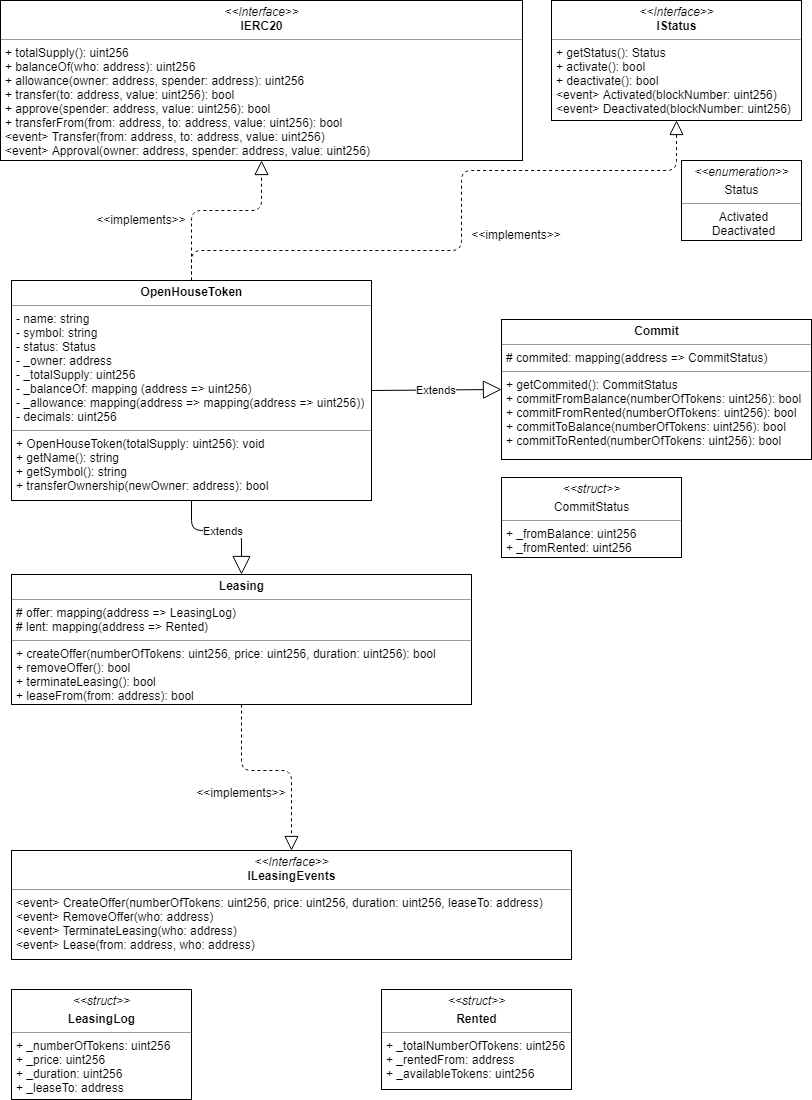

The diagram above was exported from draw.io. Its source (the exported page's mxGraphModel, read from the mxfile embedded in the PNG):
<mxGraphModel dx="1394" dy="702" grid="1" gridSize="10" guides="1" tooltips="1" connect="1" arrows="1" fold="1" page="1" pageScale="1" pageWidth="827" pageHeight="1169" math="0" shadow="0">
  <root>
    <mxCell id="0" />
    <mxCell id="1" parent="0" />
    <mxCell id="B_E1CrV0eOcXe67gAG_t-1" value="&lt;p style=&quot;margin: 0px ; margin-top: 4px ; text-align: center&quot;&gt;&lt;b&gt;OpenHouseToken&lt;/b&gt;&lt;/p&gt;&lt;hr size=&quot;1&quot;&gt;&lt;p style=&quot;margin: 0px ; margin-left: 4px&quot;&gt;- name: string&lt;/p&gt;&lt;p style=&quot;margin: 0px ; margin-left: 4px&quot;&gt;- symbol: string&lt;/p&gt;&lt;p style=&quot;margin: 0px ; margin-left: 4px&quot;&gt;- status: Status&lt;br&gt;&lt;/p&gt;&lt;p style=&quot;margin: 0px ; margin-left: 4px&quot;&gt;- _owner: address&lt;/p&gt;&lt;p style=&quot;margin: 0px ; margin-left: 4px&quot;&gt;- _totalSupply: uint256&lt;/p&gt;&lt;p style=&quot;margin: 0px ; margin-left: 4px&quot;&gt;- _balanceOf: mapping (address =&amp;gt; uint256)&lt;/p&gt;&lt;p style=&quot;margin: 0px ; margin-left: 4px&quot;&gt;- _allowance: mapping(address =&amp;gt; mapping(address =&amp;gt; uint256))&lt;/p&gt;&lt;p style=&quot;margin: 0px ; margin-left: 4px&quot;&gt;- decimals: uint256&lt;/p&gt;&lt;hr size=&quot;1&quot;&gt;&lt;p style=&quot;margin: 0px ; margin-left: 4px&quot;&gt;+ OpenHouseToken(totalSupply: uint256): void&lt;/p&gt;&lt;p style=&quot;margin: 0px ; margin-left: 4px&quot;&gt;+ getName(): string&lt;/p&gt;&lt;p style=&quot;margin: 0px ; margin-left: 4px&quot;&gt;+ getSymbol(): string&lt;/p&gt;&lt;p style=&quot;margin: 0px ; margin-left: 4px&quot;&gt;+ transferOwnership(newOwner: address): bool&lt;/p&gt;" style="verticalAlign=top;align=left;overflow=fill;fontSize=12;fontFamily=Helvetica;html=1;" parent="1" vertex="1">
      <mxGeometry x="20" y="290" width="360" height="220" as="geometry" />
    </mxCell>
    <mxCell id="B_E1CrV0eOcXe67gAG_t-4" value="&lt;p style=&quot;margin: 0px ; margin-top: 4px ; text-align: center&quot;&gt;&lt;i&gt;&amp;lt;&amp;lt;Interface&amp;gt;&amp;gt;&lt;/i&gt;&lt;br&gt;&lt;b&gt;IERC20&lt;/b&gt;&lt;/p&gt;&lt;hr size=&quot;1&quot;&gt;&lt;p style=&quot;margin: 0px ; margin-left: 4px&quot;&gt;+ totalSupply(): uint256&lt;br&gt;+ balanceOf(who: address): uint256&lt;/p&gt;&lt;p style=&quot;margin: 0px ; margin-left: 4px&quot;&gt;+ allowance(owner: address, spender: address): uint256&lt;/p&gt;&lt;p style=&quot;margin: 0px ; margin-left: 4px&quot;&gt;+ transfer(to: address, value: uint256): bool&lt;/p&gt;&lt;p style=&quot;margin: 0px ; margin-left: 4px&quot;&gt;+ approve(spender: address, value: uint256): bool&lt;/p&gt;&lt;p style=&quot;margin: 0px ; margin-left: 4px&quot;&gt;+ transferFrom(from: address, to: address, value: uint256): bool&lt;/p&gt;&lt;p style=&quot;margin: 0px ; margin-left: 4px&quot;&gt;&amp;lt;event&amp;gt; Transfer(from: address, to: address, value: uint256)&lt;/p&gt;&lt;p style=&quot;margin: 0px ; margin-left: 4px&quot;&gt;&amp;lt;event&amp;gt; Approval(owner: address, spender: address, value: uint256)&lt;/p&gt;" style="verticalAlign=top;align=left;overflow=fill;fontSize=12;fontFamily=Helvetica;html=1;" parent="1" vertex="1">
      <mxGeometry x="9" y="10" width="522" height="160" as="geometry" />
    </mxCell>
    <mxCell id="LQf-pTKTdTnyRFtlEmNz-1" value="" style="endArrow=block;dashed=1;endFill=0;endSize=12;html=1;exitX=0.5;exitY=0;exitDx=0;exitDy=0;entryX=0.5;entryY=1;entryDx=0;entryDy=0;" parent="1" source="B_E1CrV0eOcXe67gAG_t-1" target="B_E1CrV0eOcXe67gAG_t-4" edge="1">
      <mxGeometry width="160" relative="1" as="geometry">
        <mxPoint x="320" y="290" as="sourcePoint" />
        <mxPoint x="480" y="290" as="targetPoint" />
        <Array as="points">
          <mxPoint x="200" y="220" />
          <mxPoint x="270" y="220" />
        </Array>
      </mxGeometry>
    </mxCell>
    <mxCell id="LQf-pTKTdTnyRFtlEmNz-2" value="&lt;&lt;implements&gt;&gt;" style="text;align=center;fontStyle=0;verticalAlign=middle;spacingLeft=3;spacingRight=3;strokeColor=none;rotatable=0;points=[[0,0.5],[1,0.5]];portConstraint=eastwest;" parent="1" vertex="1">
      <mxGeometry x="110" y="217" width="80" height="26" as="geometry" />
    </mxCell>
    <mxCell id="T7nPXZWKhu38skgBOuPw-1" value="&lt;p style=&quot;margin: 0px ; margin-top: 4px ; text-align: center&quot;&gt;&lt;b&gt;Leasing&lt;/b&gt;&lt;/p&gt;&lt;hr size=&quot;1&quot;&gt;&lt;p style=&quot;margin: 0px ; margin-left: 4px&quot;&gt;# offer: mapping(address =&amp;gt; LeasingLog)&lt;/p&gt;&lt;p style=&quot;margin: 0px ; margin-left: 4px&quot;&gt;# lent: mapping(address =&amp;gt; Rented)&lt;/p&gt;&lt;hr size=&quot;1&quot;&gt;&lt;p style=&quot;margin: 0px ; margin-left: 4px&quot;&gt;+ createOffer(numberOfTokens: uint256, price: uint256, duration: uint256): bool&lt;/p&gt;&lt;p style=&quot;margin: 0px ; margin-left: 4px&quot;&gt;+ removeOffer(): bool&lt;/p&gt;&lt;p style=&quot;margin: 0px ; margin-left: 4px&quot;&gt;+ terminateLeasing(): bool&lt;/p&gt;&lt;p style=&quot;margin: 0px ; margin-left: 4px&quot;&gt;+ leaseFrom(from: address): bool&lt;/p&gt;" style="verticalAlign=top;align=left;overflow=fill;fontSize=12;fontFamily=Helvetica;html=1;" parent="1" vertex="1">
      <mxGeometry x="20" y="584" width="460" height="130" as="geometry" />
    </mxCell>
    <mxCell id="T7nPXZWKhu38skgBOuPw-4" value="&lt;p style=&quot;margin: 0px ; margin-top: 4px ; text-align: center&quot;&gt;&lt;i&gt;&amp;lt;&amp;lt;struct&amp;gt;&amp;gt;&lt;/i&gt;&lt;br&gt;&lt;/p&gt;&lt;p style=&quot;margin: 0px ; margin-top: 4px ; text-align: center&quot;&gt;&lt;b&gt;LeasingLog&lt;/b&gt;&lt;/p&gt;&lt;hr size=&quot;1&quot;&gt;&lt;p style=&quot;margin: 0px ; margin-left: 4px&quot;&gt;+ _numberOfTokens: uint256&lt;/p&gt;&lt;p style=&quot;margin: 0px ; margin-left: 4px&quot;&gt;+ _price: uint256&lt;/p&gt;&lt;p style=&quot;margin: 0px ; margin-left: 4px&quot;&gt;+ _duration: uint256&lt;/p&gt;&lt;p style=&quot;margin: 0px ; margin-left: 4px&quot;&gt;+ _leaseTo: address&lt;/p&gt;&lt;p style=&quot;margin: 0px ; margin-left: 4px&quot;&gt;&lt;br&gt;&lt;/p&gt;" style="verticalAlign=top;align=left;overflow=fill;fontSize=12;fontFamily=Helvetica;html=1;" parent="1" vertex="1">
      <mxGeometry x="20" y="999" width="180" height="110" as="geometry" />
    </mxCell>
    <mxCell id="T7nPXZWKhu38skgBOuPw-5" value="Extends" style="endArrow=block;endSize=16;endFill=0;html=1;exitX=0.5;exitY=1;exitDx=0;exitDy=0;entryX=0.5;entryY=0;entryDx=0;entryDy=0;" parent="1" source="B_E1CrV0eOcXe67gAG_t-1" target="T7nPXZWKhu38skgBOuPw-1" edge="1">
      <mxGeometry width="160" relative="1" as="geometry">
        <mxPoint x="300" y="830" as="sourcePoint" />
        <mxPoint x="460" y="830" as="targetPoint" />
        <Array as="points">
          <mxPoint x="200" y="540" />
          <mxPoint x="250" y="540" />
        </Array>
      </mxGeometry>
    </mxCell>
    <mxCell id="T7nPXZWKhu38skgBOuPw-6" value="&lt;p style=&quot;margin: 0px ; margin-top: 4px ; text-align: center&quot;&gt;&lt;i&gt;&amp;lt;&amp;lt;Interface&amp;gt;&amp;gt;&lt;/i&gt;&lt;br&gt;&lt;b&gt;ILeasingEvents&lt;/b&gt;&lt;/p&gt;&lt;hr size=&quot;1&quot;&gt;&lt;p style=&quot;margin: 0px ; margin-left: 4px&quot;&gt;&amp;lt;event&amp;gt; CreateOffer(numberOfTokens: uint256, price: uint256, duration: uint256, leaseTo: address)&lt;br&gt;&amp;lt;event&amp;gt; RemoveOffer(who: address)&lt;/p&gt;&lt;p style=&quot;margin: 0px ; margin-left: 4px&quot;&gt;&amp;lt;event&amp;gt; TerminateLeasing(who: address)&lt;/p&gt;&lt;p style=&quot;margin: 0px ; margin-left: 4px&quot;&gt;&amp;lt;event&amp;gt; Lease(from: address, who: address)&lt;/p&gt;" style="verticalAlign=top;align=left;overflow=fill;fontSize=12;fontFamily=Helvetica;html=1;" parent="1" vertex="1">
      <mxGeometry x="20" y="860" width="560" height="109" as="geometry" />
    </mxCell>
    <mxCell id="T7nPXZWKhu38skgBOuPw-7" value="" style="endArrow=block;dashed=1;endFill=0;endSize=12;html=1;exitX=0.5;exitY=1;exitDx=0;exitDy=0;entryX=0.5;entryY=0;entryDx=0;entryDy=0;" parent="1" source="T7nPXZWKhu38skgBOuPw-1" target="T7nPXZWKhu38skgBOuPw-6" edge="1">
      <mxGeometry width="160" relative="1" as="geometry">
        <mxPoint x="200" y="1060" as="sourcePoint" />
        <mxPoint x="360" y="1060" as="targetPoint" />
        <Array as="points">
          <mxPoint x="250" y="780" />
          <mxPoint x="300" y="780" />
        </Array>
      </mxGeometry>
    </mxCell>
    <mxCell id="T7nPXZWKhu38skgBOuPw-8" value="&lt;p style=&quot;margin: 0px ; margin-top: 4px ; text-align: center&quot;&gt;&lt;b&gt;Commit&lt;/b&gt;&lt;/p&gt;&lt;hr size=&quot;1&quot;&gt;&lt;p style=&quot;margin: 0px ; margin-left: 4px&quot;&gt;# commited: mapping(address =&amp;gt; CommitStatus)&lt;/p&gt;&lt;hr size=&quot;1&quot;&gt;&lt;p style=&quot;margin: 0px ; margin-left: 4px&quot;&gt;+ getCommited(): CommitStatus&lt;br&gt;&lt;/p&gt;&lt;p style=&quot;margin: 0px ; margin-left: 4px&quot;&gt;+ commitFromBalance(numberOfTokens: uint256): bool&lt;/p&gt;&lt;p style=&quot;margin: 0px ; margin-left: 4px&quot;&gt;+ commitFromRented(numberOfTokens: uint256): bool&lt;/p&gt;&lt;p style=&quot;margin: 0px ; margin-left: 4px&quot;&gt;+ commitToBalance(numberOfTokens: uint256): bool&lt;/p&gt;&lt;p style=&quot;margin: 0px ; margin-left: 4px&quot;&gt;+ commitToRented(numberOfTokens: uint256): bool&lt;/p&gt;" style="verticalAlign=top;align=left;overflow=fill;fontSize=12;fontFamily=Helvetica;html=1;" parent="1" vertex="1">
      <mxGeometry x="510" y="329" width="310" height="140" as="geometry" />
    </mxCell>
    <mxCell id="T7nPXZWKhu38skgBOuPw-9" value="&lt;p style=&quot;margin: 0px ; margin-top: 4px ; text-align: center&quot;&gt;&lt;i&gt;&amp;lt;&amp;lt;struct&amp;gt;&amp;gt;&lt;/i&gt;&lt;br&gt;&lt;/p&gt;&lt;p style=&quot;margin: 0px ; margin-top: 4px ; text-align: center&quot;&gt;&lt;span&gt;CommitStatus&lt;/span&gt;&lt;br&gt;&lt;/p&gt;&lt;hr size=&quot;1&quot;&gt;&lt;p style=&quot;margin: 0px ; margin-left: 4px&quot;&gt;+ _fromBalance: uint256&lt;/p&gt;&lt;p style=&quot;margin: 0px ; margin-left: 4px&quot;&gt;+ _fromRented: uint256&lt;/p&gt;&lt;p style=&quot;margin: 0px ; margin-left: 4px&quot;&gt;&lt;br&gt;&lt;/p&gt;" style="verticalAlign=top;align=left;overflow=fill;fontSize=12;fontFamily=Helvetica;html=1;" parent="1" vertex="1">
      <mxGeometry x="510" y="487" width="180" height="80" as="geometry" />
    </mxCell>
    <mxCell id="T7nPXZWKhu38skgBOuPw-10" value="&lt;p style=&quot;margin: 0px ; margin-top: 4px ; text-align: center&quot;&gt;&lt;i&gt;&amp;lt;&amp;lt;struct&amp;gt;&amp;gt;&lt;/i&gt;&lt;br&gt;&lt;/p&gt;&lt;p style=&quot;margin: 0px ; margin-top: 4px ; text-align: center&quot;&gt;&lt;b&gt;Rented&lt;/b&gt;&lt;/p&gt;&lt;hr size=&quot;1&quot;&gt;&lt;p style=&quot;margin: 0px ; margin-left: 4px&quot;&gt;+ _totalNumberOfTokens: uint256&lt;/p&gt;&lt;p style=&quot;margin: 0px ; margin-left: 4px&quot;&gt;+ _rentedFrom: address&lt;/p&gt;&lt;p style=&quot;margin: 0px ; margin-left: 4px&quot;&gt;+ _availableTokens: uint256&lt;/p&gt;&lt;p style=&quot;margin: 0px ; margin-left: 4px&quot;&gt;&lt;br&gt;&lt;/p&gt;" style="verticalAlign=top;align=left;overflow=fill;fontSize=12;fontFamily=Helvetica;html=1;" parent="1" vertex="1">
      <mxGeometry x="390" y="999" width="190" height="100" as="geometry" />
    </mxCell>
    <mxCell id="T7nPXZWKhu38skgBOuPw-13" value="Extends" style="endArrow=block;endSize=16;endFill=0;html=1;exitX=1;exitY=0.5;exitDx=0;exitDy=0;entryX=0;entryY=0.5;entryDx=0;entryDy=0;" parent="1" source="B_E1CrV0eOcXe67gAG_t-1" target="T7nPXZWKhu38skgBOuPw-8" edge="1">
      <mxGeometry width="160" relative="1" as="geometry">
        <mxPoint x="420" y="510" as="sourcePoint" />
        <mxPoint x="580" y="510" as="targetPoint" />
      </mxGeometry>
    </mxCell>
    <mxCell id="T7nPXZWKhu38skgBOuPw-14" value="&lt;&lt;implements&gt;&gt;" style="text;align=center;fontStyle=0;verticalAlign=middle;spacingLeft=3;spacingRight=3;strokeColor=none;rotatable=0;points=[[0,0.5],[1,0.5]];portConstraint=eastwest;" parent="1" vertex="1">
      <mxGeometry x="210" y="790" width="80" height="26" as="geometry" />
    </mxCell>
    <mxCell id="rHjwUtVMRbpeYyq84Y9u-1" value="&lt;p style=&quot;margin: 0px ; margin-top: 4px ; text-align: center&quot;&gt;&lt;i&gt;&amp;lt;&amp;lt;Interface&amp;gt;&amp;gt;&lt;/i&gt;&lt;br&gt;&lt;b&gt;IStatus&lt;/b&gt;&lt;/p&gt;&lt;hr size=&quot;1&quot;&gt;&lt;p style=&quot;margin: 0px ; margin-left: 4px&quot;&gt;+ getStatus(): Status&lt;br&gt;+ activate(): bool&lt;/p&gt;&lt;p style=&quot;margin: 0px ; margin-left: 4px&quot;&gt;+ deactivate(): bool&lt;/p&gt;&lt;p style=&quot;margin: 0px ; margin-left: 4px&quot;&gt;&amp;lt;event&amp;gt; Activated(blockNumber: uint256)&lt;/p&gt;&lt;p style=&quot;margin: 0px ; margin-left: 4px&quot;&gt;&amp;lt;event&amp;gt; Deactivated(blockNumber: uint256)&lt;/p&gt;" style="verticalAlign=top;align=left;overflow=fill;fontSize=12;fontFamily=Helvetica;html=1;" vertex="1" parent="1">
      <mxGeometry x="560" y="10" width="250" height="120" as="geometry" />
    </mxCell>
    <mxCell id="rHjwUtVMRbpeYyq84Y9u-2" value="&lt;p style=&quot;margin: 0px ; margin-top: 4px ; text-align: center&quot;&gt;&lt;i&gt;&amp;lt;&amp;lt;enumeration&amp;gt;&amp;gt;&lt;/i&gt;&lt;br&gt;&lt;/p&gt;&lt;p style=&quot;margin: 0px ; margin-top: 4px ; text-align: center&quot;&gt;&lt;span&gt;Status&lt;/span&gt;&lt;br&gt;&lt;/p&gt;&lt;hr size=&quot;1&quot;&gt;&lt;p style=&quot;text-align: center ; margin: 0px 0px 0px 4px&quot;&gt;Activated&lt;/p&gt;&lt;p style=&quot;text-align: center ; margin: 0px 0px 0px 4px&quot;&gt;Deactivated&lt;/p&gt;&lt;p style=&quot;text-align: center ; margin: 0px 0px 0px 4px&quot;&gt;&lt;br&gt;&lt;/p&gt;" style="verticalAlign=top;align=left;overflow=fill;fontSize=12;fontFamily=Helvetica;html=1;" vertex="1" parent="1">
      <mxGeometry x="690" y="170" width="120" height="80" as="geometry" />
    </mxCell>
    <mxCell id="rHjwUtVMRbpeYyq84Y9u-3" value="" style="endArrow=block;dashed=1;endFill=0;endSize=12;html=1;exitX=0.5;exitY=0;exitDx=0;exitDy=0;entryX=0.5;entryY=1;entryDx=0;entryDy=0;" edge="1" parent="1" source="B_E1CrV0eOcXe67gAG_t-1" target="rHjwUtVMRbpeYyq84Y9u-1">
      <mxGeometry width="160" relative="1" as="geometry">
        <mxPoint x="480" y="230" as="sourcePoint" />
        <mxPoint x="640" y="230" as="targetPoint" />
        <Array as="points">
          <mxPoint x="200" y="260" />
          <mxPoint x="470" y="260" />
          <mxPoint x="470" y="180" />
          <mxPoint x="685" y="180" />
        </Array>
      </mxGeometry>
    </mxCell>
    <mxCell id="rHjwUtVMRbpeYyq84Y9u-4" value="&lt;&lt;implements&gt;&gt;" style="text;align=center;fontStyle=0;verticalAlign=middle;spacingLeft=3;spacingRight=3;strokeColor=none;rotatable=0;points=[[0,0.5],[1,0.5]];portConstraint=eastwest;" vertex="1" parent="1">
      <mxGeometry x="485" y="232" width="80" height="26" as="geometry" />
    </mxCell>
  </root>
</mxGraphModel>